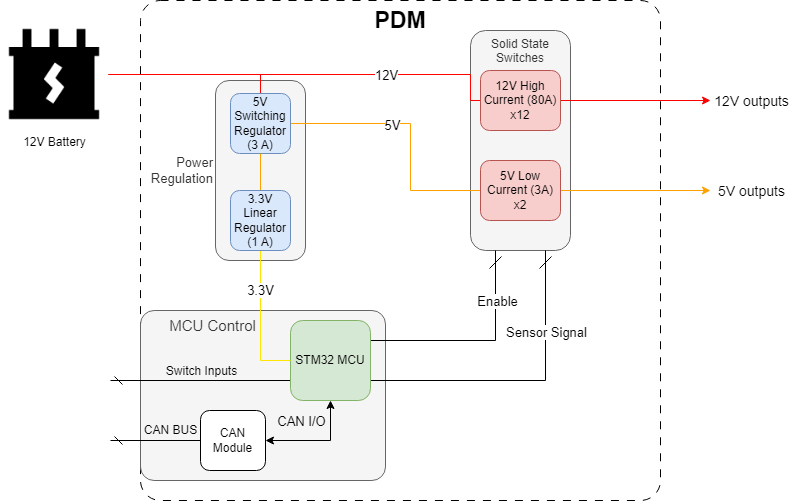

The diagram above was exported from draw.io. Its source (the exported page's mxGraphModel, read from the mxfile embedded in the PNG):
<mxGraphModel dx="1434" dy="756" grid="1" gridSize="10" guides="1" tooltips="1" connect="1" arrows="1" fold="1" page="1" pageScale="1" pageWidth="850" pageHeight="1100" math="0" shadow="0">
  <root>
    <mxCell id="0" />
    <mxCell id="1" parent="0" />
    <mxCell id="Tmkv2AoMvz_Au4eVbENM-12" value="Solid State Switches" style="rounded=1;whiteSpace=wrap;html=1;fillColor=#f5f5f5;labelPosition=center;verticalLabelPosition=middle;align=center;verticalAlign=top;fontColor=#333333;strokeColor=#666666;" parent="1" vertex="1">
      <mxGeometry x="490" y="110" width="100" height="220" as="geometry" />
    </mxCell>
    <mxCell id="Tmkv2AoMvz_Au4eVbENM-2" value="PDM" style="rounded=1;whiteSpace=wrap;html=1;fillColor=none;arcSize=4;dashed=1;dashPattern=8 8;verticalAlign=top;fontSize=23;fontStyle=1;labelPosition=center;verticalLabelPosition=middle;align=center;horizontal=1;" parent="1" vertex="1">
      <mxGeometry x="160" y="80" width="520" height="500" as="geometry" />
    </mxCell>
    <mxCell id="swAaJQROyE_C_nVHX8r9-18" value="MCU Control" style="rounded=1;whiteSpace=wrap;html=1;fillColor=#f5f5f5;verticalAlign=top;labelPosition=center;verticalLabelPosition=middle;align=center;arcSize=8;spacingLeft=0;spacingRight=100;fontSize=15;fontColor=#333333;strokeColor=#666666;" vertex="1" parent="1">
      <mxGeometry x="160" y="390" width="245" height="170" as="geometry" />
    </mxCell>
    <mxCell id="swAaJQROyE_C_nVHX8r9-1" value="Power Regulation" style="rounded=1;whiteSpace=wrap;html=1;fillColor=#f5f5f5;labelPosition=left;verticalLabelPosition=middle;align=right;verticalAlign=middle;fontColor=#333333;strokeColor=#666666;fontSize=13;" vertex="1" parent="1">
      <mxGeometry x="235" y="160" width="90" height="180" as="geometry" />
    </mxCell>
    <mxCell id="Tmkv2AoMvz_Au4eVbENM-21" style="edgeStyle=orthogonalEdgeStyle;rounded=0;orthogonalLoop=1;jettySize=auto;html=1;exitX=1;exitY=0.25;exitDx=0;exitDy=0;entryX=0.25;entryY=1;entryDx=0;entryDy=0;endArrow=dash;endFill=0;endSize=10;" parent="1" source="Tmkv2AoMvz_Au4eVbENM-3" target="Tmkv2AoMvz_Au4eVbENM-12" edge="1">
      <mxGeometry relative="1" as="geometry" />
    </mxCell>
    <mxCell id="Tmkv2AoMvz_Au4eVbENM-23" value="Enable" style="edgeLabel;html=1;align=center;verticalAlign=middle;resizable=0;points=[];fontSize=13;" parent="Tmkv2AoMvz_Au4eVbENM-21" vertex="1" connectable="0">
      <mxGeometry x="0.5368" y="-1" relative="1" as="geometry">
        <mxPoint as="offset" />
      </mxGeometry>
    </mxCell>
    <mxCell id="Tmkv2AoMvz_Au4eVbENM-22" style="edgeStyle=orthogonalEdgeStyle;rounded=0;orthogonalLoop=1;jettySize=auto;html=1;exitX=1;exitY=0.75;exitDx=0;exitDy=0;entryX=0.75;entryY=1;entryDx=0;entryDy=0;endArrow=dash;endFill=0;startArrow=none;startFill=0;endSize=10;" parent="1" source="Tmkv2AoMvz_Au4eVbENM-3" target="Tmkv2AoMvz_Au4eVbENM-12" edge="1">
      <mxGeometry relative="1" as="geometry" />
    </mxCell>
    <mxCell id="Tmkv2AoMvz_Au4eVbENM-24" value="Sensor Signal" style="edgeLabel;html=1;align=center;verticalAlign=middle;resizable=0;points=[];fontSize=13;" parent="Tmkv2AoMvz_Au4eVbENM-22" vertex="1" connectable="0">
      <mxGeometry x="0.4667" relative="1" as="geometry">
        <mxPoint as="offset" />
      </mxGeometry>
    </mxCell>
    <mxCell id="swAaJQROyE_C_nVHX8r9-16" style="edgeStyle=orthogonalEdgeStyle;rounded=0;orthogonalLoop=1;jettySize=auto;html=1;exitX=0;exitY=0.75;exitDx=0;exitDy=0;endArrow=dash;endFill=0;" edge="1" parent="1" source="Tmkv2AoMvz_Au4eVbENM-3">
      <mxGeometry relative="1" as="geometry">
        <mxPoint x="130" y="460" as="targetPoint" />
      </mxGeometry>
    </mxCell>
    <mxCell id="swAaJQROyE_C_nVHX8r9-17" value="Switch Inputs" style="edgeLabel;html=1;align=center;verticalAlign=middle;resizable=0;points=[];labelBackgroundColor=none;fontSize=12;" vertex="1" connectable="0" parent="swAaJQROyE_C_nVHX8r9-16">
      <mxGeometry x="0.2933" y="2" relative="1" as="geometry">
        <mxPoint x="26" y="-12" as="offset" />
      </mxGeometry>
    </mxCell>
    <mxCell id="Tmkv2AoMvz_Au4eVbENM-3" value="STM32 MCU" style="rounded=1;whiteSpace=wrap;html=1;fillColor=#d5e8d4;strokeColor=#82b366;" parent="1" vertex="1">
      <mxGeometry x="310" y="400" width="80" height="80" as="geometry" />
    </mxCell>
    <mxCell id="Tmkv2AoMvz_Au4eVbENM-4" value="12V Battery" style="shape=image;html=1;verticalAlign=top;verticalLabelPosition=bottom;labelBackgroundColor=#ffffff;imageAspect=0;aspect=fixed;image=https://cdn3.iconfinder.com/data/icons/energy-and-power-glyph-24-px/24/Automotive_battery_battery_charging_car_battery_truck_battery_vehicle_battery-128.png;rounded=1;fillColor=default;" parent="1" vertex="1">
      <mxGeometry x="20" y="100" width="108" height="108" as="geometry" />
    </mxCell>
    <mxCell id="Tmkv2AoMvz_Au4eVbENM-18" style="edgeStyle=orthogonalEdgeStyle;rounded=0;orthogonalLoop=1;jettySize=auto;html=1;exitX=0.5;exitY=0;exitDx=0;exitDy=0;endArrow=none;endFill=0;strokeColor=#FF0000;" parent="1" source="Tmkv2AoMvz_Au4eVbENM-6" target="Tmkv2AoMvz_Au4eVbENM-4" edge="1">
      <mxGeometry relative="1" as="geometry">
        <Array as="points">
          <mxPoint x="280" y="154" />
        </Array>
      </mxGeometry>
    </mxCell>
    <mxCell id="Tmkv2AoMvz_Au4eVbENM-20" style="edgeStyle=orthogonalEdgeStyle;rounded=0;orthogonalLoop=1;jettySize=auto;html=1;exitX=1;exitY=0.5;exitDx=0;exitDy=0;entryX=0;entryY=0.5;entryDx=0;entryDy=0;endArrow=none;endFill=0;strokeColor=#FFA200;" parent="1" source="Tmkv2AoMvz_Au4eVbENM-6" target="swAaJQROyE_C_nVHX8r9-10" edge="1">
      <mxGeometry relative="1" as="geometry">
        <Array as="points">
          <mxPoint x="430" y="203" />
          <mxPoint x="430" y="270" />
        </Array>
      </mxGeometry>
    </mxCell>
    <mxCell id="swAaJQROyE_C_nVHX8r9-2" value="5V" style="edgeLabel;html=1;align=center;verticalAlign=middle;resizable=0;points=[];fontSize=13;" vertex="1" connectable="0" parent="Tmkv2AoMvz_Au4eVbENM-20">
      <mxGeometry x="-0.2131" y="-1" relative="1" as="geometry">
        <mxPoint as="offset" />
      </mxGeometry>
    </mxCell>
    <mxCell id="Tmkv2AoMvz_Au4eVbENM-6" value="5V Switching Regulator (3 A)" style="rounded=1;whiteSpace=wrap;html=1;fillColor=#dae8fc;strokeColor=#6c8ebf;" parent="1" vertex="1">
      <mxGeometry x="250" y="173" width="60" height="60" as="geometry" />
    </mxCell>
    <mxCell id="Tmkv2AoMvz_Au4eVbENM-13" style="edgeStyle=orthogonalEdgeStyle;rounded=0;orthogonalLoop=1;jettySize=auto;html=1;exitX=0.5;exitY=0;exitDx=0;exitDy=0;entryX=0.5;entryY=1;entryDx=0;entryDy=0;endArrow=none;endFill=0;strokeColor=#FFA200;" parent="1" source="Tmkv2AoMvz_Au4eVbENM-8" target="Tmkv2AoMvz_Au4eVbENM-6" edge="1">
      <mxGeometry relative="1" as="geometry" />
    </mxCell>
    <mxCell id="Tmkv2AoMvz_Au4eVbENM-14" value="3.3V" style="edgeStyle=orthogonalEdgeStyle;rounded=0;orthogonalLoop=1;jettySize=auto;html=1;exitX=0.5;exitY=1;exitDx=0;exitDy=0;entryX=0;entryY=0.5;entryDx=0;entryDy=0;endArrow=none;endFill=0;strokeColor=#FFE600;fontSize=13;" parent="1" source="Tmkv2AoMvz_Au4eVbENM-8" target="Tmkv2AoMvz_Au4eVbENM-3" edge="1">
      <mxGeometry x="-0.4286" relative="1" as="geometry">
        <mxPoint as="offset" />
      </mxGeometry>
    </mxCell>
    <mxCell id="Tmkv2AoMvz_Au4eVbENM-8" value="3.3V Linear Regulator (1 A)" style="rounded=1;whiteSpace=wrap;html=1;fillColor=#dae8fc;strokeColor=#6c8ebf;" parent="1" vertex="1">
      <mxGeometry x="250" y="270" width="60" height="60" as="geometry" />
    </mxCell>
    <mxCell id="Tmkv2AoMvz_Au4eVbENM-19" style="edgeStyle=orthogonalEdgeStyle;rounded=0;orthogonalLoop=1;jettySize=auto;html=1;exitX=0;exitY=0.5;exitDx=0;exitDy=0;entryX=1;entryY=0.5;entryDx=0;entryDy=0;endArrow=none;endFill=0;strokeColor=#FF0303;" parent="1" source="swAaJQROyE_C_nVHX8r9-9" target="Tmkv2AoMvz_Au4eVbENM-4" edge="1">
      <mxGeometry relative="1" as="geometry">
        <Array as="points">
          <mxPoint x="490" y="180" />
          <mxPoint x="490" y="154" />
        </Array>
      </mxGeometry>
    </mxCell>
    <mxCell id="swAaJQROyE_C_nVHX8r9-3" value="12V" style="edgeLabel;html=1;align=center;verticalAlign=middle;resizable=0;points=[];fontSize=13;" vertex="1" connectable="0" parent="Tmkv2AoMvz_Au4eVbENM-19">
      <mxGeometry x="-0.449" y="-1" relative="1" as="geometry">
        <mxPoint x="-11" y="1" as="offset" />
      </mxGeometry>
    </mxCell>
    <mxCell id="swAaJQROyE_C_nVHX8r9-5" style="edgeStyle=orthogonalEdgeStyle;rounded=0;orthogonalLoop=1;jettySize=auto;html=1;entryX=0.5;entryY=1;entryDx=0;entryDy=0;startArrow=classic;startFill=1;" edge="1" parent="1" source="swAaJQROyE_C_nVHX8r9-4" target="Tmkv2AoMvz_Au4eVbENM-3">
      <mxGeometry relative="1" as="geometry" />
    </mxCell>
    <mxCell id="swAaJQROyE_C_nVHX8r9-6" value="CAN I/O" style="edgeLabel;html=1;align=center;verticalAlign=middle;resizable=0;points=[];fontSize=13;labelBackgroundColor=none;" vertex="1" connectable="0" parent="swAaJQROyE_C_nVHX8r9-5">
      <mxGeometry x="0.3333" y="2" relative="1" as="geometry">
        <mxPoint x="-28" y="-15" as="offset" />
      </mxGeometry>
    </mxCell>
    <mxCell id="swAaJQROyE_C_nVHX8r9-7" value="&lt;p style=&quot;line-height: 20%; font-size: 12px;&quot;&gt;CAN BUS&lt;/p&gt;" style="edgeStyle=orthogonalEdgeStyle;rounded=0;orthogonalLoop=1;jettySize=auto;html=1;exitX=0;exitY=0.5;exitDx=0;exitDy=0;endArrow=dash;endFill=0;labelBackgroundColor=none;fontSize=12;" edge="1" parent="1" source="swAaJQROyE_C_nVHX8r9-4">
      <mxGeometry x="-0.3333" y="-10" relative="1" as="geometry">
        <mxPoint x="130" y="520" as="targetPoint" />
        <mxPoint as="offset" />
      </mxGeometry>
    </mxCell>
    <mxCell id="swAaJQROyE_C_nVHX8r9-4" value="CAN Module" style="rounded=1;whiteSpace=wrap;html=1;" vertex="1" parent="1">
      <mxGeometry x="220" y="490" width="65" height="60" as="geometry" />
    </mxCell>
    <mxCell id="swAaJQROyE_C_nVHX8r9-11" style="edgeStyle=orthogonalEdgeStyle;rounded=0;orthogonalLoop=1;jettySize=auto;html=1;exitX=1;exitY=0.5;exitDx=0;exitDy=0;strokeColor=#FF0000;" edge="1" parent="1" source="swAaJQROyE_C_nVHX8r9-9">
      <mxGeometry relative="1" as="geometry">
        <mxPoint x="730" y="180" as="targetPoint" />
      </mxGeometry>
    </mxCell>
    <mxCell id="swAaJQROyE_C_nVHX8r9-15" value="12V outputs" style="edgeLabel;html=1;align=center;verticalAlign=middle;resizable=0;points=[];fontSize=14;labelBackgroundColor=none;" vertex="1" connectable="0" parent="swAaJQROyE_C_nVHX8r9-11">
      <mxGeometry x="0.7733" y="1" relative="1" as="geometry">
        <mxPoint x="57" y="1" as="offset" />
      </mxGeometry>
    </mxCell>
    <mxCell id="swAaJQROyE_C_nVHX8r9-9" value="12V High Current (80A) x12" style="rounded=1;whiteSpace=wrap;html=1;fillColor=#f8cecc;strokeColor=#b85450;" vertex="1" parent="1">
      <mxGeometry x="500" y="150" width="80" height="60" as="geometry" />
    </mxCell>
    <mxCell id="swAaJQROyE_C_nVHX8r9-12" style="edgeStyle=orthogonalEdgeStyle;rounded=0;orthogonalLoop=1;jettySize=auto;html=1;exitX=1;exitY=0.5;exitDx=0;exitDy=0;strokeColor=#FFA200;" edge="1" parent="1" source="swAaJQROyE_C_nVHX8r9-10">
      <mxGeometry relative="1" as="geometry">
        <mxPoint x="730" y="270" as="targetPoint" />
      </mxGeometry>
    </mxCell>
    <mxCell id="swAaJQROyE_C_nVHX8r9-14" value="5V outputs" style="edgeLabel;html=1;align=center;verticalAlign=middle;resizable=0;points=[];fontSize=14;labelBackgroundColor=none;" vertex="1" connectable="0" parent="swAaJQROyE_C_nVHX8r9-12">
      <mxGeometry x="0.8267" y="-2" relative="1" as="geometry">
        <mxPoint x="53" y="-2" as="offset" />
      </mxGeometry>
    </mxCell>
    <mxCell id="swAaJQROyE_C_nVHX8r9-10" value="5V Low Current (3A) x2" style="rounded=1;whiteSpace=wrap;html=1;fillColor=#f8cecc;strokeColor=#b85450;" vertex="1" parent="1">
      <mxGeometry x="500" y="240" width="80" height="60" as="geometry" />
    </mxCell>
  </root>
</mxGraphModel>